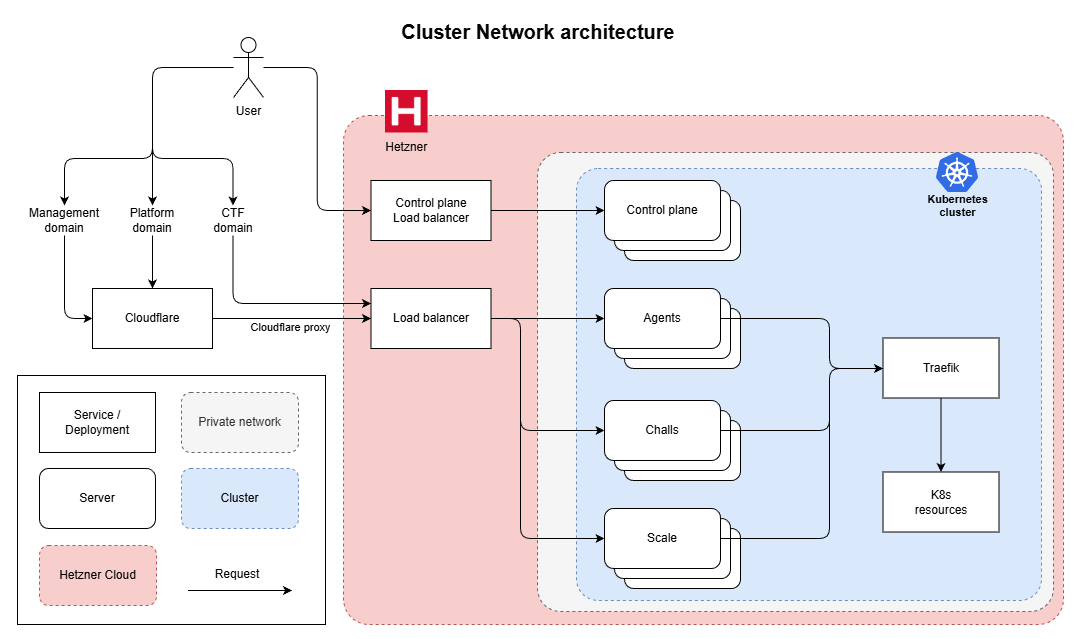

The diagram above was exported from draw.io. Its source (the exported page's mxGraphModel, read from the mxfile embedded in the PNG):
<mxGraphModel dx="1438" dy="1547" grid="0" gridSize="10" guides="1" tooltips="1" connect="1" arrows="1" fold="1" page="0" pageScale="1" pageWidth="827" pageHeight="1169" math="0" shadow="0">
  <root>
    <mxCell id="0" />
    <mxCell id="1" parent="0" />
    <mxCell id="52" value="" style="rounded=0;whiteSpace=wrap;html=1;strokeColor=none;movable=1;resizable=1;rotatable=1;deletable=1;editable=1;locked=0;connectable=1;" parent="1" vertex="1">
      <mxGeometry x="-368" y="-102" width="1076" height="639" as="geometry" />
    </mxCell>
    <mxCell id="38" value="" style="rounded=1;whiteSpace=wrap;html=1;dashed=1;fillColor=#f8cecc;strokeColor=#b85450;arcSize=5;" parent="1" vertex="1">
      <mxGeometry x="-25" y="13" width="720" height="509" as="geometry" />
    </mxCell>
    <mxCell id="115" style="edgeStyle=orthogonalEdgeStyle;html=1;entryX=0;entryY=0.5;entryDx=0;entryDy=0;" parent="1" source="32" target="85" edge="1">
      <mxGeometry relative="1" as="geometry" />
    </mxCell>
    <mxCell id="127" style="edgeStyle=orthogonalEdgeStyle;html=1;entryX=0.5;entryY=0;entryDx=0;entryDy=0;" parent="1" source="32" target="119" edge="1">
      <mxGeometry relative="1" as="geometry">
        <Array as="points">
          <mxPoint x="-216" y="-35" />
          <mxPoint x="-216" y="56" />
          <mxPoint x="-135" y="56" />
        </Array>
      </mxGeometry>
    </mxCell>
    <mxCell id="128" style="edgeStyle=orthogonalEdgeStyle;html=1;entryX=0.5;entryY=0;entryDx=0;entryDy=0;" parent="1" source="32" target="117" edge="1">
      <mxGeometry relative="1" as="geometry" />
    </mxCell>
    <mxCell id="129" style="edgeStyle=orthogonalEdgeStyle;html=1;entryX=0.5;entryY=0;entryDx=0;entryDy=0;" parent="1" source="32" target="118" edge="1">
      <mxGeometry relative="1" as="geometry">
        <Array as="points">
          <mxPoint x="-216" y="-35" />
          <mxPoint x="-216" y="56" />
          <mxPoint x="-304" y="56" />
        </Array>
      </mxGeometry>
    </mxCell>
    <mxCell id="32" value="User" style="shape=umlActor;verticalLabelPosition=bottom;verticalAlign=top;html=1;outlineConnect=0;" parent="1" vertex="1">
      <mxGeometry x="-135" y="-65" width="30" height="60" as="geometry" />
    </mxCell>
    <mxCell id="42" value="" style="rounded=0;whiteSpace=wrap;html=1;fontColor=#050505;" parent="1" vertex="1">
      <mxGeometry x="-351" y="273" width="308" height="249" as="geometry" />
    </mxCell>
    <mxCell id="43" value="Service / Deployment" style="rounded=0;whiteSpace=wrap;html=1;fontColor=#050505;" parent="1" vertex="1">
      <mxGeometry x="-329" y="290" width="116" height="60" as="geometry" />
    </mxCell>
    <mxCell id="46" value="Private network" style="rounded=1;whiteSpace=wrap;html=1;fontColor=#333333;fillColor=#f5f5f5;strokeColor=#666666;dashed=1;" parent="1" vertex="1">
      <mxGeometry x="-187" y="290" width="117" height="60" as="geometry" />
    </mxCell>
    <mxCell id="47" value="Hetzner Cloud" style="rounded=1;whiteSpace=wrap;html=1;dashed=1;fillColor=#f8cecc;strokeColor=#b85450;" parent="1" vertex="1">
      <mxGeometry x="-329" y="443" width="117" height="60" as="geometry" />
    </mxCell>
    <mxCell id="48" value="" style="endArrow=classic;html=1;fontColor=#050505;jumpStyle=arc;jumpSize=10;" parent="1" edge="1">
      <mxGeometry width="50" height="50" relative="1" as="geometry">
        <mxPoint x="-180.5" y="488" as="sourcePoint" />
        <mxPoint x="-76.5" y="488" as="targetPoint" />
      </mxGeometry>
    </mxCell>
    <mxCell id="49" value="Request" style="text;html=1;strokeColor=none;fillColor=none;align=center;verticalAlign=middle;whiteSpace=wrap;rounded=0;dashed=1;fontColor=#050505;" parent="1" vertex="1">
      <mxGeometry x="-161" y="457" width="60" height="30" as="geometry" />
    </mxCell>
    <mxCell id="55" value="Cluster Network architecture" style="text;html=1;strokeColor=none;fillColor=none;align=center;verticalAlign=middle;whiteSpace=wrap;rounded=0;fontColor=#050505;fontSize=20;fontStyle=1" parent="1" vertex="1">
      <mxGeometry x="-14" y="-86" width="368" height="30" as="geometry" />
    </mxCell>
    <mxCell id="66" value="Load balancer" style="rounded=0;whiteSpace=wrap;html=1;" parent="1" vertex="1">
      <mxGeometry x="2.5" y="186" width="120" height="60" as="geometry" />
    </mxCell>
    <mxCell id="81" value="" style="rounded=1;whiteSpace=wrap;html=1;fontColor=#333333;fillColor=#f5f5f5;strokeColor=#666666;dashed=1;arcSize=5;" parent="1" vertex="1">
      <mxGeometry x="169" y="50" width="516" height="459" as="geometry" />
    </mxCell>
    <mxCell id="104" value="" style="rounded=1;whiteSpace=wrap;html=1;fillColor=#dae8fc;strokeColor=#6c8ebf;dashed=1;arcSize=5;" parent="1" vertex="1">
      <mxGeometry x="208" y="66" width="465" height="432" as="geometry" />
    </mxCell>
    <mxCell id="83" value="Server" style="rounded=1;whiteSpace=wrap;html=1;" parent="1" vertex="1">
      <mxGeometry x="-329" y="366" width="116" height="60" as="geometry" />
    </mxCell>
    <mxCell id="89" style="edgeStyle=none;html=1;" parent="1" source="85" target="84" edge="1">
      <mxGeometry relative="1" as="geometry" />
    </mxCell>
    <mxCell id="85" value="&lt;div&gt;&lt;font style=&quot;color: light-dark(rgb(0, 0, 0), rgb(255, 255, 255));&quot;&gt;Control plane&lt;/font&gt;&lt;/div&gt;&lt;font style=&quot;color: light-dark(rgb(0, 0, 0), rgb(255, 255, 255));&quot;&gt;Load balancer&lt;/font&gt;" style="rounded=0;whiteSpace=wrap;html=1;" parent="1" vertex="1">
      <mxGeometry x="2.5" y="78" width="120" height="60" as="geometry" />
    </mxCell>
    <mxCell id="88" value="Control plane" style="rounded=1;whiteSpace=wrap;html=1;" parent="1" vertex="1">
      <mxGeometry x="256" y="98" width="116" height="60" as="geometry" />
    </mxCell>
    <mxCell id="87" value="Control plane" style="rounded=1;whiteSpace=wrap;html=1;" parent="1" vertex="1">
      <mxGeometry x="246" y="88" width="116" height="60" as="geometry" />
    </mxCell>
    <mxCell id="84" value="Control plane" style="rounded=1;whiteSpace=wrap;html=1;" parent="1" vertex="1">
      <mxGeometry x="236" y="78" width="116" height="60" as="geometry" />
    </mxCell>
    <mxCell id="92" value="Agents" style="rounded=1;whiteSpace=wrap;html=1;" parent="1" vertex="1">
      <mxGeometry x="256" y="206" width="116" height="60" as="geometry" />
    </mxCell>
    <mxCell id="95" value="Challs" style="rounded=1;whiteSpace=wrap;html=1;" parent="1" vertex="1">
      <mxGeometry x="256" y="318" width="116" height="60" as="geometry" />
    </mxCell>
    <mxCell id="99" value="Scale" style="rounded=1;whiteSpace=wrap;html=1;" parent="1" vertex="1">
      <mxGeometry x="256" y="426" width="116" height="60" as="geometry" />
    </mxCell>
    <mxCell id="98" value="Scale" style="rounded=1;whiteSpace=wrap;html=1;" parent="1" vertex="1">
      <mxGeometry x="246" y="416" width="116" height="60" as="geometry" />
    </mxCell>
    <mxCell id="97" value="Scale" style="rounded=1;whiteSpace=wrap;html=1;" parent="1" vertex="1">
      <mxGeometry x="236" y="406" width="116" height="60" as="geometry" />
    </mxCell>
    <mxCell id="94" value="Challs" style="rounded=1;whiteSpace=wrap;html=1;" parent="1" vertex="1">
      <mxGeometry x="246" y="308" width="116" height="60" as="geometry" />
    </mxCell>
    <mxCell id="109" style="edgeStyle=orthogonalEdgeStyle;html=1;" parent="1" source="93" target="107" edge="1">
      <mxGeometry relative="1" as="geometry">
        <Array as="points">
          <mxPoint x="461" y="328" />
          <mxPoint x="461" y="266" />
        </Array>
      </mxGeometry>
    </mxCell>
    <mxCell id="93" value="Challs" style="rounded=1;whiteSpace=wrap;html=1;" parent="1" vertex="1">
      <mxGeometry x="236" y="298" width="116" height="60" as="geometry" />
    </mxCell>
    <mxCell id="91" value="Agents" style="rounded=1;whiteSpace=wrap;html=1;" parent="1" vertex="1">
      <mxGeometry x="246" y="196" width="116" height="60" as="geometry" />
    </mxCell>
    <mxCell id="110" style="edgeStyle=orthogonalEdgeStyle;html=1;exitX=1;exitY=0.5;exitDx=0;exitDy=0;" parent="1" source="90" target="107" edge="1">
      <mxGeometry relative="1" as="geometry">
        <Array as="points">
          <mxPoint x="461" y="216" />
          <mxPoint x="461" y="266" />
        </Array>
      </mxGeometry>
    </mxCell>
    <mxCell id="90" value="Agents" style="rounded=1;whiteSpace=wrap;html=1;" parent="1" vertex="1">
      <mxGeometry x="236" y="186" width="116" height="60" as="geometry" />
    </mxCell>
    <mxCell id="100" style="edgeStyle=none;html=1;" parent="1" source="66" target="90" edge="1">
      <mxGeometry relative="1" as="geometry" />
    </mxCell>
    <mxCell id="101" style="edgeStyle=orthogonalEdgeStyle;html=1;" parent="1" source="66" target="93" edge="1">
      <mxGeometry relative="1" as="geometry">
        <Array as="points">
          <mxPoint x="152" y="216" />
          <mxPoint x="152" y="328" />
        </Array>
      </mxGeometry>
    </mxCell>
    <mxCell id="102" style="edgeStyle=orthogonalEdgeStyle;html=1;entryX=0;entryY=0.5;entryDx=0;entryDy=0;" parent="1" source="66" target="97" edge="1">
      <mxGeometry relative="1" as="geometry">
        <Array as="points">
          <mxPoint x="152" y="216" />
          <mxPoint x="152" y="436" />
        </Array>
      </mxGeometry>
    </mxCell>
    <mxCell id="103" value="Cluster" style="rounded=1;whiteSpace=wrap;html=1;fillColor=#dae8fc;strokeColor=#6c8ebf;dashed=1;" parent="1" vertex="1">
      <mxGeometry x="-187" y="366" width="117" height="60" as="geometry" />
    </mxCell>
    <mxCell id="40" value="Kubernetes&lt;br&gt;cluster" style="sketch=0;html=1;verticalAlign=top;labelPosition=center;verticalLabelPosition=bottom;align=center;spacingTop=-6;fontSize=11;fontStyle=1;fontColor=#050505;shape=image;aspect=fixed;imageAspect=0;image=data:image/svg+xml,(base64 omitted: 7556 chars);dashed=1;" parent="1" vertex="1">
      <mxGeometry x="568" y="50" width="42" height="40" as="geometry" />
    </mxCell>
    <mxCell id="112" style="edgeStyle=none;html=1;entryX=0.5;entryY=0;entryDx=0;entryDy=0;" parent="1" source="107" target="111" edge="1">
      <mxGeometry relative="1" as="geometry" />
    </mxCell>
    <mxCell id="107" value="Traefik" style="rounded=0;whiteSpace=wrap;html=1;fontColor=#050505;" parent="1" vertex="1">
      <mxGeometry x="514.5" y="235.5" width="116" height="60" as="geometry" />
    </mxCell>
    <mxCell id="108" style="edgeStyle=orthogonalEdgeStyle;html=1;exitX=1;exitY=0.5;exitDx=0;exitDy=0;" parent="1" source="97" target="107" edge="1">
      <mxGeometry relative="1" as="geometry">
        <Array as="points">
          <mxPoint x="461" y="436" />
          <mxPoint x="461" y="266" />
        </Array>
      </mxGeometry>
    </mxCell>
    <mxCell id="111" value="K8s&lt;br&gt;resources" style="rounded=0;whiteSpace=wrap;html=1;fontColor=#050505;" parent="1" vertex="1">
      <mxGeometry x="514.5" y="369.5" width="116" height="60" as="geometry" />
    </mxCell>
    <mxCell id="114" value="Hetzner" style="shape=image;verticalLabelPosition=bottom;labelBackgroundColor=none;verticalAlign=top;aspect=fixed;imageAspect=0;image=data:image/png,(base64 omitted: 11292 chars);" parent="1" vertex="1">
      <mxGeometry x="17" y="-12" width="42.57" height="42.5" as="geometry" />
    </mxCell>
    <mxCell id="121" style="edgeStyle=none;html=1;exitX=0.5;exitY=1;exitDx=0;exitDy=0;" parent="1" source="117" target="120" edge="1">
      <mxGeometry relative="1" as="geometry" />
    </mxCell>
    <mxCell id="117" value="Platform&lt;br&gt;domain" style="text;html=1;align=center;verticalAlign=middle;whiteSpace=wrap;rounded=0;" parent="1" vertex="1">
      <mxGeometry x="-275" y="103" width="118" height="30" as="geometry" />
    </mxCell>
    <mxCell id="122" style="edgeStyle=orthogonalEdgeStyle;html=1;exitX=0.5;exitY=1;exitDx=0;exitDy=0;entryX=0;entryY=0.5;entryDx=0;entryDy=0;" parent="1" source="118" target="120" edge="1">
      <mxGeometry relative="1" as="geometry" />
    </mxCell>
    <mxCell id="118" value="Management&lt;br&gt;domain" style="text;html=1;align=center;verticalAlign=middle;whiteSpace=wrap;rounded=0;" parent="1" vertex="1">
      <mxGeometry x="-363" y="103" width="118" height="30" as="geometry" />
    </mxCell>
    <mxCell id="123" style="edgeStyle=orthogonalEdgeStyle;html=1;exitX=0.5;exitY=1;exitDx=0;exitDy=0;entryX=0;entryY=0.25;entryDx=0;entryDy=0;" parent="1" source="119" target="66" edge="1">
      <mxGeometry relative="1" as="geometry" />
    </mxCell>
    <mxCell id="119" value="CTF&lt;br&gt;domain" style="text;html=1;align=center;verticalAlign=middle;whiteSpace=wrap;rounded=0;" parent="1" vertex="1">
      <mxGeometry x="-194.5" y="103" width="118" height="30" as="geometry" />
    </mxCell>
    <mxCell id="124" value="Cloudflare proxy" style="edgeStyle=none;html=1;exitX=1;exitY=0.5;exitDx=0;exitDy=0;" parent="1" source="120" target="66" edge="1">
      <mxGeometry x="-0.0158" y="-9" relative="1" as="geometry">
        <mxPoint as="offset" />
      </mxGeometry>
    </mxCell>
    <mxCell id="120" value="&lt;div&gt;&lt;font color=&quot;#000000&quot;&gt;Cloudflare&lt;/font&gt;&lt;/div&gt;" style="rounded=0;whiteSpace=wrap;html=1;" parent="1" vertex="1">
      <mxGeometry x="-276" y="186" width="120" height="60" as="geometry" />
    </mxCell>
  </root>
</mxGraphModel>